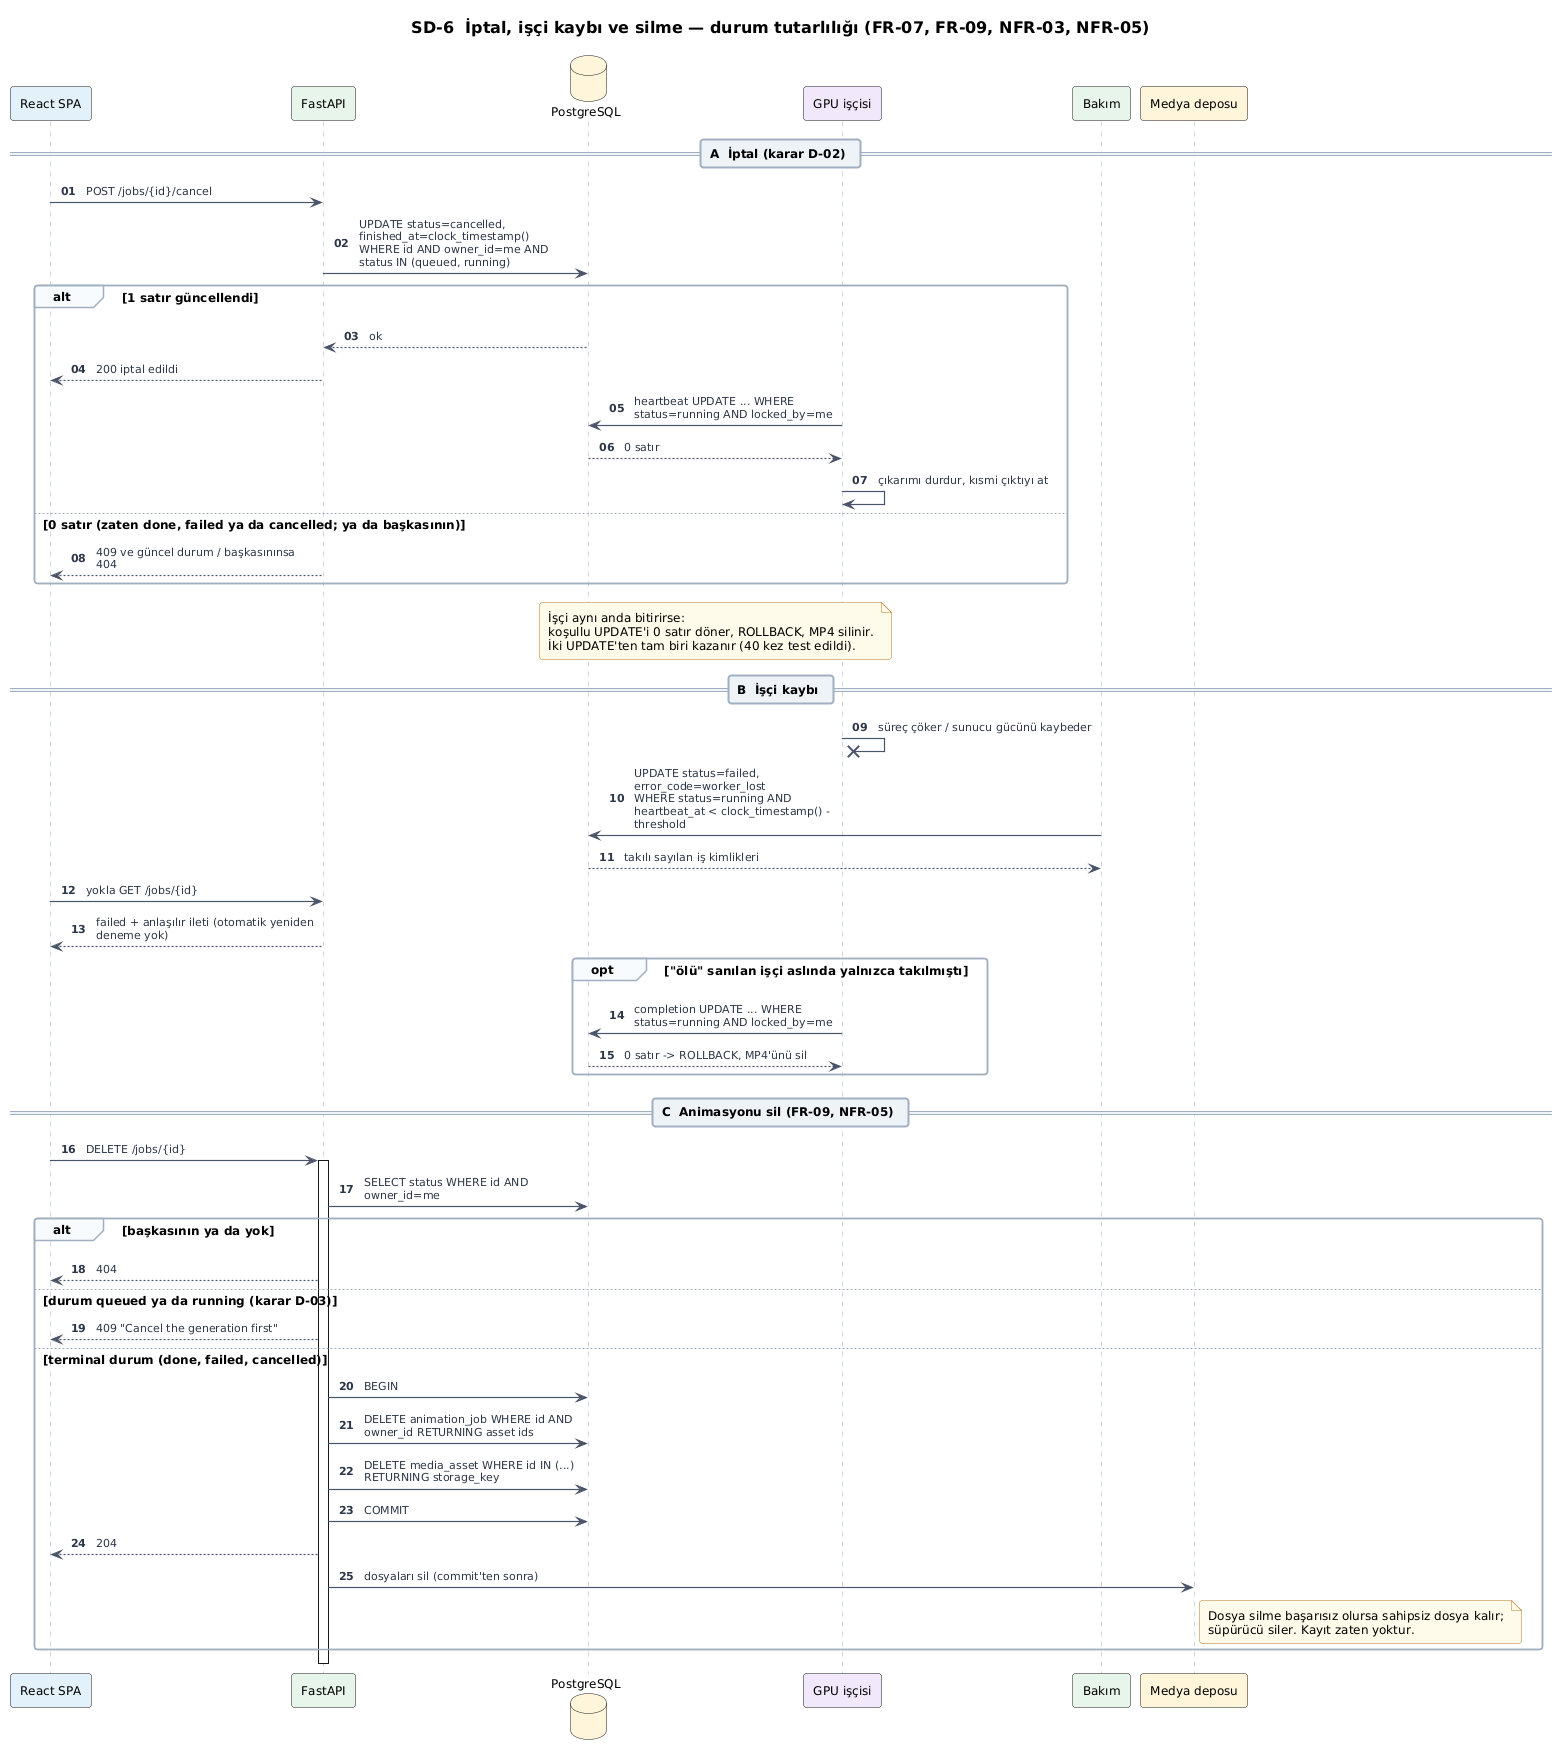

The diagram above was rendered by PlantUML. Its source (embedded in the PNG):
@startuml sd-06-cancel-failure-delete
!include ../../_style/cue.iuml
skinparam sequenceArrowThickness 1.2
autonumber "<b>00"
title SD-6  İptal, işçi kaybı ve silme — durum tutarlılığı (FR-07, FR-09, NFR-03, NFR-05)
participant "React SPA" as SPA #E3F0FB
participant "FastAPI" as API #E6F4EA
database "PostgreSQL" as DB #FFF4DB
participant "GPU işçisi" as W #F1E8FB
participant "Bakım" as MT #E6F4EA
participant "Medya deposu" as MS #FFF4DB

== A  İptal (karar D-02) ==
SPA -> API : POST /jobs/{id}/cancel
API -> DB : UPDATE status=cancelled, finished_at=clock_timestamp()\nWHERE id AND owner_id=me AND status IN (queued, running)
alt 1 satır güncellendi
  DB --> API : ok
  API --> SPA : 200 iptal edildi
  W -> DB : heartbeat UPDATE ... WHERE status=running AND locked_by=me
  DB --> W : 0 satır
  W -> W : çıkarımı durdur, kısmi çıktıyı at
else 0 satır (zaten done, failed ya da cancelled; ya da başkasının)
  API --> SPA : 409 ve güncel durum / başkasınınsa 404
end
note over W, DB : İşçi aynı anda bitirirse:\nkoşullu UPDATE'i 0 satır döner, ROLLBACK, MP4 silinir.\nİki UPDATE'ten tam biri kazanır (40 kez test edildi).

== B  İşçi kaybı ==
W -x W : süreç çöker / sunucu gücünü kaybeder
MT -> DB : UPDATE status=failed, error_code=worker_lost\nWHERE status=running AND heartbeat_at < clock_timestamp() - threshold
DB --> MT : takılı sayılan iş kimlikleri
SPA -> API : yokla GET /jobs/{id}
API --> SPA : failed + anlaşılır ileti (otomatik yeniden deneme yok)
opt "ölü" sanılan işçi aslında yalnızca takılmıştı
  W -> DB : completion UPDATE ... WHERE status=running AND locked_by=me
  DB --> W : 0 satır -> ROLLBACK, MP4'ünü sil
end

== C  Animasyonu sil (FR-09, NFR-05) ==
SPA -> API : DELETE /jobs/{id}
activate API
API -> DB : SELECT status WHERE id AND owner_id=me
alt başkasının ya da yok
  API --> SPA : 404
else durum queued ya da running (karar D-03)
  API --> SPA : 409 "Cancel the generation first"
else terminal durum (done, failed, cancelled)
  API -> DB : BEGIN
  API -> DB : DELETE animation_job WHERE id AND owner_id RETURNING asset ids
  API -> DB : DELETE media_asset WHERE id IN (...) RETURNING storage_key
  API -> DB : COMMIT
  API --> SPA : 204
  API -> MS : dosyaları sil (commit'ten sonra)
  note right of MS : Dosya silme başarısız olursa sahipsiz dosya kalır;\nsüpürücü siler. Kayıt zaten yoktur.
end
deactivate API
@enduml